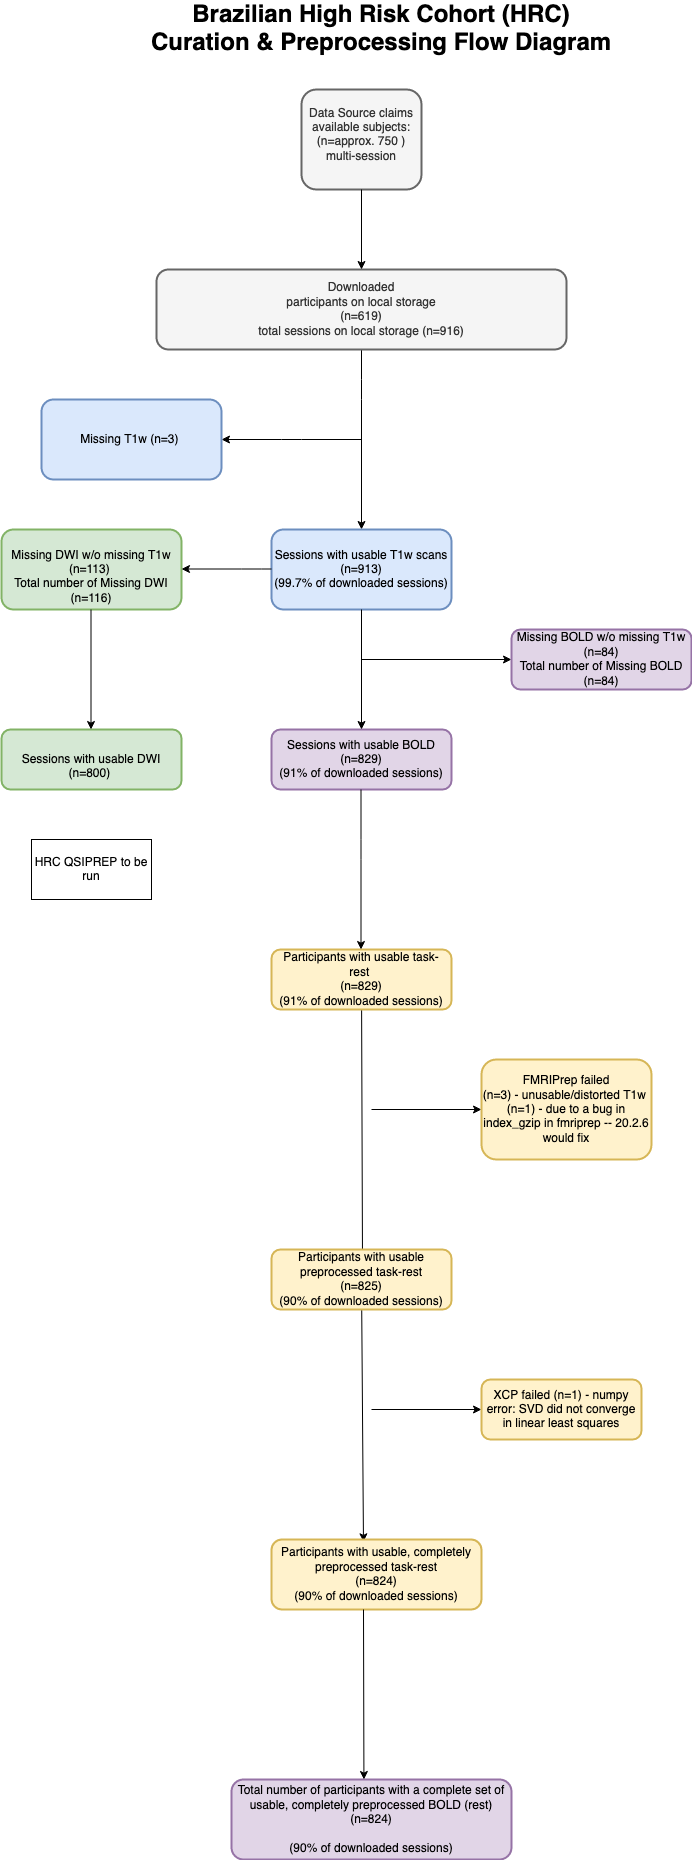

The diagram above was exported from draw.io. Its source (the exported page's mxGraphModel, read from the mxfile embedded in the PNG):
<mxGraphModel dx="946" dy="1712" grid="1" gridSize="10" guides="1" tooltips="1" connect="1" arrows="1" fold="1" page="1" pageScale="1" pageWidth="850" pageHeight="1100" math="0" shadow="0">
  <root>
    <mxCell id="0" />
    <mxCell id="1" parent="0" />
    <mxCell id="A5OWF8KtCiJFLTUJikZE-1" value="&lt;div&gt;&lt;br&gt;&lt;/div&gt;&lt;div&gt;&lt;br&gt;&lt;/div&gt;&lt;div&gt;&lt;br&gt;&lt;/div&gt;&lt;div&gt;&lt;br&gt;&lt;/div&gt;&lt;div&gt;Data Source claims available subjects:&lt;/div&gt;&lt;div&gt;(n=approx. 750&lt;span class=&quot;ILfuVd&quot;&gt;&lt;span class=&quot;hgKElc&quot;&gt;&lt;b&gt; &lt;/b&gt;&lt;/span&gt;&lt;/span&gt;)&lt;/div&gt;&lt;div&gt;multi-session&lt;br&gt;&lt;/div&gt;&lt;br&gt;&lt;div&gt;&lt;pre class=&quot;lang-py s-code-block&quot;&gt;&lt;code class=&quot;hljs language-python&quot;&gt;&lt;span class=&quot;hljs-keyword&quot;&gt;&lt;/span&gt;&lt;span class=&quot;hljs-built_in&quot;&gt;&lt;/span&gt;&lt;span class=&quot;hljs-string&quot;&gt;&lt;/span&gt;&lt;span class=&quot;hljs-string&quot;&gt;&lt;/span&gt; &lt;span class=&quot;hljs-keyword&quot;&gt;&lt;/span&gt;&lt;/code&gt;&lt;/pre&gt;&lt;br&gt;&lt;/div&gt;" style="whiteSpace=wrap;html=1;fillColor=#f5f5f5;strokeColor=#666666;fontColor=#333333;strokeWidth=2;rounded=1;" parent="1" vertex="1">
      <mxGeometry x="450" width="120" height="100" as="geometry" />
    </mxCell>
    <mxCell id="KxEJdXEUEkpkFvLV8wFF-32" value="" style="edgeStyle=orthogonalEdgeStyle;orthogonalLoop=1;jettySize=auto;html=1;entryX=0.5;entryY=0;entryDx=0;entryDy=0;" parent="1" source="A5OWF8KtCiJFLTUJikZE-2" target="KxEJdXEUEkpkFvLV8wFF-25" edge="1">
      <mxGeometry relative="1" as="geometry">
        <mxPoint x="510" y="350" as="targetPoint" />
        <Array as="points">
          <mxPoint x="510" y="300" />
          <mxPoint x="510" y="300" />
        </Array>
      </mxGeometry>
    </mxCell>
    <mxCell id="A5OWF8KtCiJFLTUJikZE-2" value="&lt;div&gt;Downloaded&lt;/div&gt;&lt;div&gt;participants on local storage&lt;/div&gt;&lt;div&gt;(n=619)&lt;/div&gt;&lt;div&gt;total sessions on local storage (n=916)&lt;/div&gt;" style="whiteSpace=wrap;html=1;fillColor=#f5f5f5;strokeColor=#666666;fontColor=#333333;strokeWidth=2;rounded=1;" parent="1" vertex="1">
      <mxGeometry x="305" y="180" width="410" height="80" as="geometry" />
    </mxCell>
    <mxCell id="A5OWF8KtCiJFLTUJikZE-5" value="" style="endArrow=classic;html=1;exitX=0.5;exitY=1;exitDx=0;exitDy=0;" parent="1" source="A5OWF8KtCiJFLTUJikZE-1" target="A5OWF8KtCiJFLTUJikZE-2" edge="1">
      <mxGeometry width="50" height="50" relative="1" as="geometry">
        <mxPoint x="890" y="410" as="sourcePoint" />
        <mxPoint x="940" y="360" as="targetPoint" />
      </mxGeometry>
    </mxCell>
    <mxCell id="A5OWF8KtCiJFLTUJikZE-8" value="&lt;div&gt;&lt;font color=&quot;#000000&quot;&gt;Sessions with usable BOLD&lt;br&gt;&lt;/font&gt;&lt;/div&gt;&lt;div&gt;&lt;font color=&quot;#000000&quot;&gt;(n=829)&lt;/font&gt;&lt;/div&gt;&lt;div&gt;&lt;font color=&quot;#000000&quot;&gt;(&lt;/font&gt;&lt;font color=&quot;#000000&quot;&gt;&lt;font color=&quot;#000000&quot;&gt;91% of downloaded sessions&lt;/font&gt;)&lt;/font&gt;&lt;br&gt;&lt;/div&gt;" style="whiteSpace=wrap;html=1;fillColor=#e1d5e7;strokeColor=#9673a6;strokeWidth=2;rounded=1;" parent="1" vertex="1">
      <mxGeometry x="420" y="640" width="180" height="60" as="geometry" />
    </mxCell>
    <mxCell id="KxEJdXEUEkpkFvLV8wFF-45" value="" style="edgeStyle=orthogonalEdgeStyle;orthogonalLoop=1;jettySize=auto;html=1;" parent="1" target="A5OWF8KtCiJFLTUJikZE-10" edge="1">
      <mxGeometry relative="1" as="geometry">
        <mxPoint x="510" y="570" as="sourcePoint" />
      </mxGeometry>
    </mxCell>
    <mxCell id="A5OWF8KtCiJFLTUJikZE-10" value="&lt;div&gt;&lt;font color=&quot;#000000&quot;&gt;Missing BOLD w/o missing T1w (n=84)&lt;/font&gt;&lt;/div&gt;&lt;div&gt;&lt;font color=&quot;#000000&quot;&gt;Total number of Missing BOLD&lt;/font&gt;&lt;/div&gt;&lt;div&gt;&lt;font color=&quot;#000000&quot;&gt;(n=84)&lt;br&gt;&lt;/font&gt;&lt;/div&gt;" style="whiteSpace=wrap;html=1;fillColor=#e1d5e7;strokeColor=#9673a6;strokeWidth=2;rounded=1;" parent="1" vertex="1">
      <mxGeometry x="660" y="540" width="180" height="60" as="geometry" />
    </mxCell>
    <mxCell id="A5OWF8KtCiJFLTUJikZE-18" value="&lt;font color=&quot;#000000&quot;&gt;Total number of participants with a complete set of usable, completely preprocessed BOLD (rest)&lt;br&gt;&lt;/font&gt;&lt;div&gt;&lt;font color=&quot;#000000&quot;&gt;(n=824)&lt;/font&gt;&lt;/div&gt;&lt;div&gt;&lt;br&gt;&lt;div&gt;&lt;font color=&quot;#000000&quot;&gt;(&lt;/font&gt;&lt;font color=&quot;#000000&quot;&gt;&lt;font color=&quot;#000000&quot;&gt;90% of downloaded sessions&lt;/font&gt;)&lt;/font&gt;&lt;/div&gt;&lt;/div&gt;" style="whiteSpace=wrap;html=1;fillColor=#e1d5e7;strokeColor=#9673a6;strokeWidth=2;rounded=1;" parent="1" vertex="1">
      <mxGeometry x="380" y="1690" width="280" height="80" as="geometry" />
    </mxCell>
    <mxCell id="KxEJdXEUEkpkFvLV8wFF-8" value="&lt;b&gt;&lt;font style=&quot;font-size: 24px&quot;&gt;&amp;nbsp;Brazilian High Risk Cohort (HRC)&amp;nbsp;&lt;br&gt;Curation &amp;amp; Preprocessing Flow Diagram&lt;/font&gt;&lt;/b&gt;" style="text;html=1;strokeColor=none;fillColor=none;align=center;verticalAlign=middle;whiteSpace=wrap;rounded=1;arcSize=0;" parent="1" vertex="1">
      <mxGeometry x="250" y="-80" width="560" height="40" as="geometry" />
    </mxCell>
    <mxCell id="KxEJdXEUEkpkFvLV8wFF-25" value="&lt;div&gt;&lt;div&gt;Sessions with usable T1w scans (n=913) &lt;br&gt;&lt;/div&gt;&lt;div&gt;&lt;font color=&quot;#000000&quot;&gt;(99.7% of downloaded sessions)&lt;/font&gt;&lt;/div&gt;&lt;/div&gt;" style="whiteSpace=wrap;html=1;fillColor=#dae8fc;strokeColor=#6c8ebf;strokeWidth=2;rounded=1;" parent="1" vertex="1">
      <mxGeometry x="420" y="440" width="180" height="80" as="geometry" />
    </mxCell>
    <mxCell id="KxEJdXEUEkpkFvLV8wFF-35" value="" style="orthogonalLoop=1;jettySize=auto;html=1;" parent="1" edge="1">
      <mxGeometry relative="1" as="geometry">
        <mxPoint x="510" y="350" as="sourcePoint" />
        <mxPoint x="370" y="350" as="targetPoint" />
        <Array as="points">
          <mxPoint x="440" y="350" />
        </Array>
      </mxGeometry>
    </mxCell>
    <mxCell id="KxEJdXEUEkpkFvLV8wFF-30" value="&lt;div&gt;&lt;div style=&quot;color: rgb(0 , 0 , 0)&quot;&gt;&lt;span style=&quot;color: rgb(0 , 0 , 0)&quot;&gt;Missing T1w (n=3)&amp;nbsp; &lt;/span&gt;&lt;br&gt;&lt;/div&gt;&lt;/div&gt;" style="whiteSpace=wrap;html=1;fillColor=#dae8fc;strokeColor=#6c8ebf;strokeWidth=2;rounded=1;" parent="1" vertex="1">
      <mxGeometry x="190" y="310" width="180" height="80" as="geometry" />
    </mxCell>
    <mxCell id="KxEJdXEUEkpkFvLV8wFF-80" value="" style="edgeStyle=none;orthogonalLoop=1;jettySize=auto;html=1;" parent="1" source="KxEJdXEUEkpkFvLV8wFF-58" edge="1">
      <mxGeometry relative="1" as="geometry">
        <mxPoint x="511" y="1170" as="targetPoint" />
      </mxGeometry>
    </mxCell>
    <mxCell id="KxEJdXEUEkpkFvLV8wFF-58" value="&lt;div&gt;Participants with usable task-rest&amp;nbsp;&lt;br&gt;&lt;/div&gt;&lt;div&gt;(n=829)&lt;/div&gt;&lt;div&gt;&lt;font color=&quot;#000000&quot;&gt;(&lt;/font&gt;&lt;font color=&quot;#000000&quot;&gt;&lt;font color=&quot;#000000&quot;&gt;91% of downloaded sessions&lt;/font&gt;)&lt;/font&gt;&lt;/div&gt;" style="whiteSpace=wrap;html=1;fillColor=#fff2cc;strokeColor=#d6b656;strokeWidth=2;rounded=1;" parent="1" vertex="1">
      <mxGeometry x="420" y="860" width="180" height="60" as="geometry" />
    </mxCell>
    <mxCell id="KxEJdXEUEkpkFvLV8wFF-94" value="" style="edgeStyle=none;orthogonalLoop=1;jettySize=auto;html=1;entryX=0.438;entryY=0.033;entryDx=0;entryDy=0;entryPerimeter=0;" parent="1" source="KxEJdXEUEkpkFvLV8wFF-69" target="KxEJdXEUEkpkFvLV8wFF-93" edge="1">
      <mxGeometry relative="1" as="geometry" />
    </mxCell>
    <mxCell id="KxEJdXEUEkpkFvLV8wFF-69" value="&lt;div&gt;Participants with usable preprocessed task-rest&lt;br&gt;&lt;/div&gt;&lt;div&gt;(n=825)&lt;/div&gt;&lt;div&gt;(&lt;font color=&quot;#000000&quot;&gt;&lt;font color=&quot;#000000&quot;&gt;90% of downloaded sessions&lt;/font&gt;&lt;/font&gt;)&lt;br&gt;&lt;/div&gt;" style="whiteSpace=wrap;html=1;fillColor=#fff2cc;strokeColor=#d6b656;strokeWidth=2;rounded=1;" parent="1" vertex="1">
      <mxGeometry x="420" y="1160" width="180" height="60" as="geometry" />
    </mxCell>
    <mxCell id="KxEJdXEUEkpkFvLV8wFF-93" value="&lt;div&gt;Participants with usable, completely preprocessed task-rest&lt;br&gt;&lt;/div&gt;&lt;div&gt;(n=824)&lt;/div&gt;&lt;div&gt;&lt;font color=&quot;#000000&quot;&gt;(&lt;/font&gt;&lt;font color=&quot;#000000&quot;&gt;&lt;font color=&quot;#000000&quot;&gt;90% of downloaded sessions&lt;/font&gt;)&lt;/font&gt;&lt;/div&gt;" style="whiteSpace=wrap;html=1;fillColor=#fff2cc;strokeColor=#d6b656;strokeWidth=2;rounded=1;" parent="1" vertex="1">
      <mxGeometry x="420" y="1450" width="210" height="70" as="geometry" />
    </mxCell>
    <mxCell id="KxEJdXEUEkpkFvLV8wFF-118" value="" style="edgeStyle=none;orthogonalLoop=1;jettySize=auto;html=1;" parent="1" edge="1">
      <mxGeometry relative="1" as="geometry">
        <mxPoint x="520" y="1020" as="sourcePoint" />
        <mxPoint x="630" y="1020" as="targetPoint" />
      </mxGeometry>
    </mxCell>
    <mxCell id="KxEJdXEUEkpkFvLV8wFF-112" value="&lt;div&gt;FMRIPrep failed &lt;br&gt;&lt;/div&gt;&lt;div&gt;(n=3) - unusable/distorted T1w&amp;nbsp; (n=1) -&lt;span style=&quot;color: rgb(0 , 0 , 0)&quot;&gt; due to a bug in index_gzip in fmriprep -- &lt;/span&gt;20.2.6 would fix&lt;/div&gt;" style="whiteSpace=wrap;html=1;fillColor=#fff2cc;strokeColor=#d6b656;strokeWidth=2;rounded=1;" parent="1" vertex="1">
      <mxGeometry x="630" y="970" width="170" height="100" as="geometry" />
    </mxCell>
    <mxCell id="KxEJdXEUEkpkFvLV8wFF-121" value="" style="edgeStyle=none;orthogonalLoop=1;jettySize=auto;html=1;" parent="1" edge="1">
      <mxGeometry relative="1" as="geometry">
        <mxPoint x="520" y="1320" as="sourcePoint" />
        <mxPoint x="630" y="1320" as="targetPoint" />
      </mxGeometry>
    </mxCell>
    <mxCell id="KxEJdXEUEkpkFvLV8wFF-122" value="XCP failed (n=1) - numpy error: SVD did not converge in linear least squares" style="whiteSpace=wrap;html=1;fillColor=#fff2cc;strokeColor=#d6b656;strokeWidth=2;rounded=1;" parent="1" vertex="1">
      <mxGeometry x="630" y="1290" width="160" height="60" as="geometry" />
    </mxCell>
    <mxCell id="Lov3hh2vEjCDwRxtmWd6-2" value="" style="endArrow=classic;html=1;entryX=0.473;entryY=0;entryDx=0;entryDy=0;entryPerimeter=0;" edge="1" parent="1" target="A5OWF8KtCiJFLTUJikZE-18">
      <mxGeometry width="50" height="50" relative="1" as="geometry">
        <mxPoint x="512" y="1520" as="sourcePoint" />
        <mxPoint x="690" y="1450" as="targetPoint" />
      </mxGeometry>
    </mxCell>
    <mxCell id="Lov3hh2vEjCDwRxtmWd6-5" value="" style="endArrow=classic;html=1;entryX=0.5;entryY=0;entryDx=0;entryDy=0;exitX=0.5;exitY=1;exitDx=0;exitDy=0;" edge="1" parent="1" source="KxEJdXEUEkpkFvLV8wFF-25" target="A5OWF8KtCiJFLTUJikZE-8">
      <mxGeometry width="50" height="50" relative="1" as="geometry">
        <mxPoint x="520" y="520" as="sourcePoint" />
        <mxPoint x="570" y="470" as="targetPoint" />
      </mxGeometry>
    </mxCell>
    <mxCell id="Lov3hh2vEjCDwRxtmWd6-7" value="&lt;div&gt;&lt;div style=&quot;color: rgb(0 , 0 , 0)&quot;&gt;&lt;br&gt;&lt;/div&gt;&lt;span style=&quot;color: rgb(0 , 0 , 0)&quot;&gt;Missing DWI w/o missing T1w (n=113)&amp;nbsp; &lt;br&gt;&lt;/span&gt;&lt;/div&gt;&lt;div&gt;&lt;span style=&quot;color: rgb(0 , 0 , 0)&quot;&gt;Total number of Missing DWI&lt;/span&gt;&lt;/div&gt;&lt;div&gt;&lt;span style=&quot;color: rgb(0 , 0 , 0)&quot;&gt;(n=116)&lt;/span&gt;&lt;br&gt;&lt;/div&gt;" style="whiteSpace=wrap;html=1;fillColor=#d5e8d4;strokeColor=#82b366;strokeWidth=2;rounded=1;" vertex="1" parent="1">
      <mxGeometry x="150" y="440" width="180" height="80" as="geometry" />
    </mxCell>
    <mxCell id="Lov3hh2vEjCDwRxtmWd6-8" value="" style="orthogonalLoop=1;jettySize=auto;html=1;" edge="1" parent="1">
      <mxGeometry relative="1" as="geometry">
        <mxPoint x="420" y="479.5" as="sourcePoint" />
        <mxPoint x="330" y="479.5" as="targetPoint" />
        <Array as="points">
          <mxPoint x="400" y="479.5" />
        </Array>
      </mxGeometry>
    </mxCell>
    <mxCell id="Lov3hh2vEjCDwRxtmWd6-9" value="&lt;div&gt;&lt;div style=&quot;color: rgb(0 , 0 , 0)&quot;&gt;&lt;br&gt;&lt;/div&gt;&lt;span style=&quot;color: rgb(0 , 0 , 0)&quot;&gt;Sessions with usable DWI (n=800)&amp;nbsp; &lt;/span&gt;&lt;br&gt;&lt;/div&gt;" style="whiteSpace=wrap;html=1;fillColor=#d5e8d4;strokeColor=#82b366;strokeWidth=2;rounded=1;" vertex="1" parent="1">
      <mxGeometry x="150" y="640" width="180" height="60" as="geometry" />
    </mxCell>
    <mxCell id="Lov3hh2vEjCDwRxtmWd6-10" value="" style="endArrow=classic;html=1;entryX=0.5;entryY=0;entryDx=0;entryDy=0;" edge="1" parent="1">
      <mxGeometry width="50" height="50" relative="1" as="geometry">
        <mxPoint x="239.5" y="520" as="sourcePoint" />
        <mxPoint x="239.5" y="640" as="targetPoint" />
      </mxGeometry>
    </mxCell>
    <mxCell id="Lov3hh2vEjCDwRxtmWd6-11" value="HRC QSIPREP to be run" style="rounded=0;whiteSpace=wrap;html=1;" vertex="1" parent="1">
      <mxGeometry x="180" y="750" width="120" height="60" as="geometry" />
    </mxCell>
    <mxCell id="Lov3hh2vEjCDwRxtmWd6-12" value="" style="edgeStyle=none;orthogonalLoop=1;jettySize=auto;html=1;entryX=0.5;entryY=0;entryDx=0;entryDy=0;" edge="1" parent="1">
      <mxGeometry relative="1" as="geometry">
        <mxPoint x="509.5" y="860" as="targetPoint" />
        <mxPoint x="509.5" y="700" as="sourcePoint" />
        <Array as="points">
          <mxPoint x="509.5" y="700" />
          <mxPoint x="509.5" y="760" />
        </Array>
      </mxGeometry>
    </mxCell>
  </root>
</mxGraphModel>